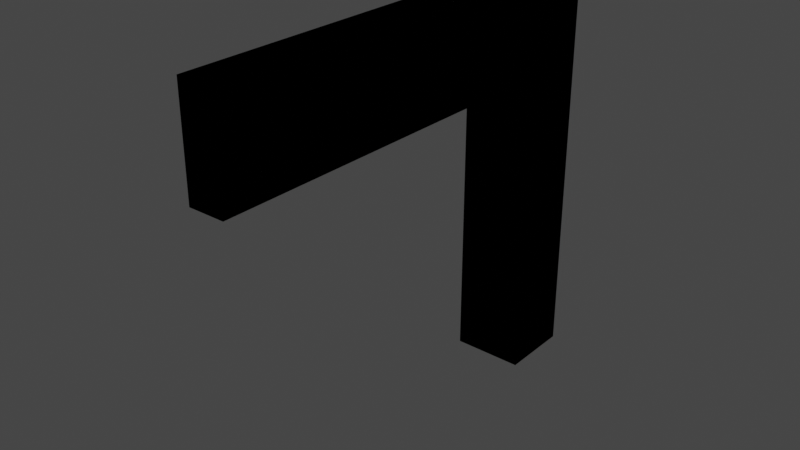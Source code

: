 # Source: Finish.blend  (saved by Blender 3.3.6; exported with 4.5.12 LTS)
import bpy
from mathutils import Matrix  # noqa: F401  (used for matrix-valued properties, if any)

bpy.ops.wm.read_factory_settings(use_empty=True)
scene = bpy.context.scene
scene.name = 'Scene'

# ---- collections
col_cone = bpy.data.collections.new('Cone'); scene.collection.children.link(col_cone)

# ---- materials (node trees are filled in below, after node groups)
mat_orange = bpy.data.materials.new('Orange')
mat_orange.alpha_threshold = 0.0
mat_orange.use_transparent_shadow = False
mat_orange.roughness = 0.5
mat_orange.line_color = (0.0, 0.0, 0.0, 1.0)
mat_white = bpy.data.materials.new('White')
mat_white.use_transparent_shadow = False
mat_green = bpy.data.materials.new('Green')
mat_green.use_transparent_shadow = False
mat_gray = bpy.data.materials.new('Gray')
mat_gray.use_transparent_shadow = False
mat_black = bpy.data.materials.new('Black')
mat_black.use_transparent_shadow = False
mat_brown = bpy.data.materials.new('Brown')
mat_brown.use_transparent_shadow = False

# ---- material node trees
mat_orange.use_nodes = True; mat_orange.node_tree.nodes.clear()
_N = mat_orange.node_tree.nodes; _L = mat_orange.node_tree.links
n0 = _N.new('ShaderNodeOutputMaterial'); n0.name = 'Material Output'; n0.location = (300, 300)
n1 = _N.new('ShaderNodeBsdfPrincipled'); n1.name = 'Principled BSDF'; n1.location = (10, 300)
n1.distribution = 'GGX'
n1.subsurface_method = 'RANDOM_WALK_SKIN'
n1.inputs[0].default_value = (0.8, 0.2084, 0.0, 1.0)
n1.inputs[3].default_value = 1.45
n1.inputs[27].default_value = (0.0, 0.0, 0.0, 1.0)
n1.inputs[28].default_value = 1.0
_L.new(n1.outputs[0], n0.inputs[0])
n0.is_active_output = True
mat_white.use_nodes = True; mat_white.node_tree.nodes.clear()
_N = mat_white.node_tree.nodes; _L = mat_white.node_tree.links
n0 = _N.new('ShaderNodeBsdfPrincipled'); n0.name = 'Principled BSDF'; n0.location = (10, 300)
n0.distribution = 'GGX'
n0.subsurface_method = 'RANDOM_WALK_SKIN'
n0.inputs[3].default_value = 1.45
n0.inputs[27].default_value = (0.0, 0.0, 0.0, 1.0)
n0.inputs[28].default_value = 1.0
n1 = _N.new('ShaderNodeOutputMaterial'); n1.name = 'Material Output'; n1.location = (300, 300)
_L.new(n0.outputs[0], n1.inputs[0])
n1.is_active_output = True
mat_green.use_nodes = True; mat_green.node_tree.nodes.clear()
_N = mat_green.node_tree.nodes; _L = mat_green.node_tree.links
n0 = _N.new('ShaderNodeBsdfPrincipled'); n0.name = 'Principled BSDF'; n0.location = (10, 300)
n0.distribution = 'GGX'
n0.subsurface_method = 'RANDOM_WALK_SKIN'
n0.inputs[0].default_value = (0.0, 0.2143, 0.0, 1.0)
n0.inputs[3].default_value = 1.45
n0.inputs[27].default_value = (0.0, 0.0, 0.0, 1.0)
n0.inputs[28].default_value = 1.0
n1 = _N.new('ShaderNodeOutputMaterial'); n1.name = 'Material Output'; n1.location = (300, 300)
_L.new(n0.outputs[0], n1.inputs[0])
n1.is_active_output = True
mat_gray.use_nodes = True; mat_gray.node_tree.nodes.clear()
_N = mat_gray.node_tree.nodes; _L = mat_gray.node_tree.links
n0 = _N.new('ShaderNodeBsdfPrincipled'); n0.name = 'Principled BSDF'; n0.location = (10, 300)
n0.distribution = 'GGX'
n0.subsurface_method = 'RANDOM_WALK_SKIN'
n0.inputs[0].default_value = (0.03968, 0.03968, 0.03968, 1.0)
n0.inputs[3].default_value = 1.45
n0.inputs[27].default_value = (0.0, 0.0, 0.0, 1.0)
n0.inputs[28].default_value = 1.0
n1 = _N.new('ShaderNodeOutputMaterial'); n1.name = 'Material Output'; n1.location = (300, 300)
_L.new(n0.outputs[0], n1.inputs[0])
n1.is_active_output = True
mat_black.use_nodes = True; mat_black.node_tree.nodes.clear()
_N = mat_black.node_tree.nodes; _L = mat_black.node_tree.links
n0 = _N.new('ShaderNodeBsdfPrincipled'); n0.name = 'Principled BSDF'; n0.location = (10, 300)
n0.distribution = 'GGX'
n0.subsurface_method = 'RANDOM_WALK_SKIN'
n0.inputs[0].default_value = (0.0, 0.0, 0.0, 1.0)
n0.inputs[3].default_value = 1.45
n0.inputs[27].default_value = (0.0, 0.0, 0.0, 1.0)
n0.inputs[28].default_value = 1.0
n1 = _N.new('ShaderNodeOutputMaterial'); n1.name = 'Material Output'; n1.location = (300, 300)
_L.new(n0.outputs[0], n1.inputs[0])
n1.is_active_output = True
mat_brown.use_nodes = True; mat_brown.node_tree.nodes.clear()
_N = mat_brown.node_tree.nodes; _L = mat_brown.node_tree.links
n0 = _N.new('ShaderNodeBsdfPrincipled'); n0.name = 'Principled BSDF'; n0.location = (10, 300)
n0.distribution = 'GGX'
n0.subsurface_method = 'RANDOM_WALK_SKIN'
n0.inputs[0].default_value = (0.1193, 0.02696, 0.0, 1.0)
n0.inputs[3].default_value = 1.45
n0.inputs[27].default_value = (0.0, 0.0, 0.0, 1.0)
n0.inputs[28].default_value = 1.0
n1 = _N.new('ShaderNodeOutputMaterial'); n1.name = 'Material Output'; n1.location = (300, 300)
_L.new(n0.outputs[0], n1.inputs[0])
n1.is_active_output = True

# ---- world
world_world = bpy.data.worlds.new('World'); scene.world = world_world
world_world.use_nodes = True; world_world.node_tree.nodes.clear()
_N = world_world.node_tree.nodes; _L = world_world.node_tree.links
n0 = _N.new('ShaderNodeOutputWorld'); n0.name = 'World Output'; n0.location = (300, 300)
n1 = _N.new('ShaderNodeBackground'); n1.name = 'Background'; n1.location = (10, 300)
n1.inputs[0].default_value = (0.05088, 0.05088, 0.05088, 1.0)
_L.new(n1.outputs[0], n0.inputs[0])
n0.is_active_output = True
world_world.color = (0.05088, 0.05088, 0.05088)
world_world.use_sun_shadow = False
world_world.sun_shadow_jitter_overblur = 0.0

# ---- meshes
me_finish = bpy.data.meshes.new('Finish')
me_finish.from_pydata([(0.1993, -1.987, 3.358), (-0.2007, -1.987, 3.358), (-0.0006641, -1.987, 3.358), (0.1993, -1.987, 4.478), (-0.0006641, -1.987, 4.478), (-0.2007, -1.987, 4.478), (0.1993, 2.015, 3.358), (-0.2007, 2.015, 3.358), (-0.2007, 2.015, 1.12), (0.1993, 2.015, 1.12), (-0.4007, 2.015, 1.12), (0.3993, 2.015, 1.12), (-0.0006641, 2.015, 3.358), (-0.2007, 2.015, 2.239), (0.1993, 2.015, 2.239), (-0.0006641, 2.015, 1.12), (-0.4007, 2.015, 3.358), (-0.2007, 2.015, 4.478), (-0.2007, 2.015, 1.651e-05), (0.3993, 2.015, 3.358), (0.1993, 2.015, 1.651e-05), (0.1993, 2.015, 4.478), (-0.0006641, 2.015, 2.239), (-0.4007, 2.015, 2.239), (0.3993, 2.015, 2.239), (-0.0006641, 2.015, 1.651e-05), (-0.0006641, 2.015, 4.478), (0.3993, 2.015, 2.239), (-0.0006641, 2.015, 3.358), (-0.4007, 2.015, 3.638), (-0.2007, 2.015, 2.239), (-0.4007, 2.815, 4.478), (0.1993, 2.015, 2.239), (-0.0006641, 2.015, 2.239), (-0.0006641, 2.015, 1.12), (-0.4007, 2.015, 2.239), (-0.4007, 2.015, 3.358), (-0.2772, 2.692, 4.638), (-0.0006641, 2.015, 4.478), (-0.2007, 2.015, 4.478), (-0.0006641, 2.015, 1.651e-05), (-0.2007, 2.015, 1.651e-05), (-0.4007, 2.015, 1.651e-05), (0.2759, 2.139, 4.638), (0.3993, 2.015, 4.198), (-0.2772, 2.139, 4.638), (-0.4007, 2.015, 4.478), (-0.4007, 2.815, 1.651e-05), (0.2759, 2.139, 4.638), (-0.2772, 2.139, 4.638), (-0.2772, 2.692, 4.638), (0.2759, 2.692, 4.638), (-0.4007, 2.815, 4.478), (0.3993, 2.815, 4.478), (-0.4007, 2.815, 1.651e-05), (0.3993, 2.815, 1.651e-05), (0.3993, 2.015, 4.478), (-0.4007, 2.015, 4.478), (0.3993, 2.015, 1.651e-05), (-0.4007, 2.015, 1.651e-05), (0.3993, 2.015, 1.651e-05), (0.1993, 2.015, 1.651e-05), (0.1993, 2.015, 3.358), (-0.2007, 2.015, 3.358), (0.3993, 2.015, 4.478), (0.1993, 2.015, 4.478), (0.3993, 2.015, 1.12), (-0.2007, 2.015, 1.12), (0.2759, 2.692, 4.638), (0.3993, 2.815, 4.478), (0.1993, 2.015, 1.12), (-0.4007, 2.015, 1.12), (-0.0006641, -1.543, 3.358), (-0.0006641, -1.098, 3.358), (-0.0006641, -0.653, 3.358), (-0.0006641, -0.2083, 3.358), (-0.0006641, 0.2365, 3.358), (-0.0006641, 0.6812, 3.358), (-0.0006641, 1.126, 3.358), (-0.0006641, 1.571, 3.358), (-0.2007, 1.571, 4.478), (-0.2007, 1.126, 4.478), (-0.2007, 0.6812, 4.478), (-0.2007, 0.2365, 4.478), (-0.2007, -0.2083, 4.478), (-0.2007, -0.653, 4.478), (-0.2007, -1.098, 4.478), (-0.2007, -1.543, 4.478), (-0.2007, 1.571, 3.358), (-0.2007, 1.126, 3.358), (-0.2007, 0.6812, 3.358), (-0.2007, 0.2365, 3.358), (-0.2007, -0.2083, 3.358), (-0.2007, -0.653, 3.358), (-0.2007, -1.098, 3.358), (-0.2007, -1.543, 3.358), (-0.0006641, -1.543, 4.478), (-0.0006641, -1.098, 4.478), (-0.0006641, -0.653, 4.478), (-0.0006641, -0.2083, 4.478), (-0.0006641, 0.2365, 4.478), (-0.0006641, 0.6812, 4.478), (-0.0006641, 1.126, 4.478), (-0.0006641, 1.571, 4.478), (0.1993, 1.571, 4.478), (0.1993, 1.126, 4.478), (0.1993, 0.6812, 4.478), (0.1993, 0.2365, 4.478), (0.1993, -0.2083, 4.478), (0.1993, -0.653, 4.478), (0.1993, -1.098, 4.478), (0.1993, -1.543, 4.478), (0.1993, 1.571, 3.358), (0.1993, 1.126, 3.358), (0.1993, 0.6812, 3.358), (0.1993, 0.2365, 3.358), (0.1993, -0.2083, 3.358), (0.1993, -0.653, 3.358), (0.1993, -1.098, 3.358), (0.1993, -1.543, 3.358), (0.3993, 2.015, 3.918), (-0.4007, 2.015, 3.918), (0.1993, 2.015, 3.918), (0.1993, -1.987, 3.918), (-0.2007, -1.987, 3.918), (-0.0006641, -1.987, 3.918), (-0.2007, 2.015, 3.918), (-0.2007, 1.571, 3.918), (-0.2007, 1.126, 3.918), (-0.2007, 0.6812, 3.918), (-0.2007, 0.2365, 3.918), (-0.2007, -0.2083, 3.918), (-0.2007, -0.653, 3.918), (-0.2007, -1.098, 3.918), (-0.2007, -1.543, 3.918), (0.1993, 1.571, 3.918), (0.1993, 1.126, 3.918), (0.1993, 0.6812, 3.918), (0.1993, 0.2365, 3.918), (0.1993, -0.2083, 3.918), (0.1993, -0.653, 3.918), (0.1993, -1.098, 3.918), (0.1993, -1.543, 3.918), (-0.4007, 2.015, 3.638), (0.1993, 1.571, 3.638), (0.1993, 1.126, 3.638), (0.1993, 0.6812, 3.638), (0.1993, 0.2365, 3.638), (0.1993, -0.2083, 3.638), (0.1993, -0.653, 3.638), (0.1993, -1.098, 3.638), (0.1993, -1.543, 3.638), (0.3993, 2.015, 3.638), (0.1993, 2.015, 3.638), (0.1993, -1.987, 3.638), (-0.2007, -1.987, 3.638), (-0.0006641, -1.987, 3.638), (-0.2007, 2.015, 3.638), (-0.2007, 1.571, 3.638), (-0.2007, 1.126, 3.638), (-0.2007, 0.6812, 3.638), (-0.2007, 0.2365, 3.638), (-0.2007, -0.2083, 3.638), (-0.2007, -0.653, 3.638), (-0.2007, -1.098, 3.638), (-0.2007, -1.543, 3.638), (0.3993, 2.015, 4.198), (0.1993, 2.015, 4.198), (0.1993, -1.987, 4.198), (-0.2007, -1.987, 4.198), (-0.0006641, -1.987, 4.198), (-0.2007, 2.015, 4.198), (-0.2007, 1.571, 4.198), (-0.2007, 1.126, 4.198), (-0.2007, 0.6812, 4.198), (-0.2007, 0.2365, 4.198), (-0.2007, -0.2083, 4.198), (-0.2007, -0.653, 4.198), (-0.2007, -1.098, 4.198), (-0.2007, -1.543, 4.198), (-0.4007, 2.015, 4.198), (0.1993, 1.571, 4.198), (0.1993, 1.126, 4.198), (0.1993, 0.6812, 4.198), (0.1993, 0.2365, 4.198), (0.1993, -0.2083, 4.198), (0.1993, -0.653, 4.198), (0.1993, -1.098, 4.198), (0.1993, -1.543, 4.198), (0.1993, 2.015, 4.198), (0.3993, 2.015, 3.358), (-0.0006641, -1.987, 4.478), (0.1993, -1.987, 4.478), (0.1993, -1.987, 3.358), (-0.0006641, -1.987, 3.358), (0.1993, -1.987, 4.198), (-0.2007, -1.987, 4.198), (-0.2007, -1.987, 4.478), (-0.2007, -1.987, 3.358), (-0.0006641, 1.571, 3.358), (-0.2007, -1.543, 4.478), (-0.2007, -1.543, 3.358), (-0.0006641, 1.571, 4.478), (0.1993, -1.543, 4.478), (-0.0006641, -1.987, 4.198), (-0.2007, 2.015, 4.198), (0.1993, -1.543, 3.358), (0.3993, 2.815, 1.651e-05), (-0.0006641, -1.543, 3.358), (-0.0006641, -1.098, 3.358), (-0.0006641, -0.653, 3.358), (-0.0006641, -0.2083, 3.358), (-0.0006641, 0.2365, 3.358), (-0.0006641, 0.6812, 3.358), (-0.0006641, 1.126, 3.358), (-0.2007, 1.571, 4.478), (-0.2007, 1.126, 4.478), (-0.2007, 0.6812, 4.478), (-0.2007, 0.2365, 4.478), (-0.2007, -0.2083, 4.478), (-0.2007, -0.653, 4.478), (-0.2007, -1.098, 4.478), (-0.2007, 1.571, 3.358), (-0.2007, 1.126, 3.358), (-0.2007, 0.6812, 3.358), (-0.2007, 0.2365, 3.358), (-0.2007, -0.2083, 3.358), (-0.2007, -0.653, 3.358), (-0.2007, -1.098, 3.358), (-0.0006641, -1.543, 4.478), (-0.0006641, -1.098, 4.478), (-0.0006641, -0.653, 4.478), (-0.0006641, -0.2083, 4.478), (-0.0006641, 0.2365, 4.478), (-0.0006641, 0.6812, 4.478), (-0.0006641, 1.126, 4.478), (0.1993, 1.571, 4.478), (0.1993, 1.126, 4.478), (0.1993, 0.6812, 4.478), (0.1993, 0.2365, 4.478), (0.1993, -0.2083, 4.478), (0.1993, -0.653, 4.478), (0.1993, -1.098, 4.478), (0.1993, 1.571, 3.358), (0.1993, 1.126, 3.358), (0.1993, 0.6812, 3.358), (0.1993, 0.2365, 3.358), (0.1993, -0.2083, 3.358), (0.1993, -0.653, 3.358), (0.1993, -1.098, 3.358), (-0.2007, 1.571, 4.198), (-0.2007, 1.126, 4.198), (-0.2007, 0.6812, 4.198), (-0.2007, 0.2365, 4.198), (-0.2007, -0.2083, 4.198), (-0.2007, -0.653, 4.198), (-0.2007, -1.098, 4.198), (-0.2007, -1.543, 4.198), (0.1993, 1.571, 3.638), (0.1993, 1.126, 3.638), (0.1993, 0.6812, 3.638), (0.1993, 0.2365, 3.638), (0.1993, -0.2083, 3.638), (0.1993, -0.653, 3.638), (0.1993, -1.098, 3.638), (0.1993, -1.543, 3.638), (0.3993, 2.015, 3.638), (0.3993, 2.015, 3.918), (-0.4007, 2.015, 4.198), (-0.4007, 2.015, 3.918), (0.1993, 2.015, 3.638), (0.1993, 2.015, 3.918), (0.1993, -1.987, 3.638), (0.1993, -1.987, 3.918), (-0.2007, -1.987, 3.638), (-0.2007, -1.987, 3.918), (-0.0006641, -1.987, 3.638), (-0.0006641, -1.987, 3.918), (-0.2007, 2.015, 3.638), (-0.2007, 2.015, 3.918), (-0.2007, 1.571, 3.638), (-0.2007, 1.571, 3.918), (-0.2007, 1.126, 3.638), (-0.2007, 1.126, 3.918), (-0.2007, 0.6812, 3.638), (-0.2007, 0.6812, 3.918), (-0.2007, 0.2365, 3.638), (-0.2007, 0.2365, 3.918), (-0.2007, -0.2083, 3.638), (-0.2007, -0.2083, 3.918), (-0.2007, -0.653, 3.638), (-0.2007, -0.653, 3.918), (-0.2007, -1.098, 3.638), (-0.2007, -1.098, 3.918), (-0.2007, -1.543, 3.638), (-0.2007, -1.543, 3.918), (0.1993, 1.571, 4.198), (0.1993, 1.571, 3.918), (0.1993, 1.126, 4.198), (0.1993, 1.126, 3.918), (0.1993, 0.6812, 4.198), (0.1993, 0.6812, 3.918), (0.1993, 0.2365, 4.198), (0.1993, 0.2365, 3.918), (0.1993, -0.2083, 4.198), (0.1993, -0.2083, 3.918), (0.1993, -0.653, 4.198), (0.1993, -0.653, 3.918), (0.1993, -1.098, 4.198), (0.1993, -1.098, 3.918), (0.1993, -1.543, 4.198), (0.1993, -1.543, 3.918)], [], [(111, 3, 4, 96), (169, 5, 4, 170), (13, 7, 12, 22), (59, 10, 8, 18), (15, 22, 14, 9), (67, 34, 33, 30), (45, 43, 68, 37), (46, 39, 38, 65, 64, 43, 45), (40, 61, 70, 34), (57, 49, 48, 56, 21, 26, 17), (52, 50, 49, 57), (167, 21, 56, 166), (203, 229, 191, 192), (229, 200, 197, 191), (268, 205, 39, 46), (61, 60, 66, 70), (294, 201, 198, 274), (208, 206, 193, 194), (58, 11, 24, 19, 152, 120, 166, 56, 53, 55), (201, 208, 194, 198), (59, 18, 25, 20, 58, 55, 54), (55, 53, 52, 54), (49, 50, 51, 48), (54, 52, 57, 180, 121, 143, 16, 23, 10, 59), (196, 204, 191, 197), (42, 47, 207, 60, 61, 40, 41), (189, 44, 64, 65), (42, 41, 67, 71), (47, 42, 71, 35, 36, 29, 269, 268, 46, 31), (60, 207, 69, 64, 44, 267, 266, 190, 27, 66), (188, 168, 3, 111), (310, 203, 192, 195), (25, 15, 9, 20), (8, 13, 22, 15), (18, 8, 15, 25), (20, 9, 11, 58), (72, 2, 0, 119), (180, 57, 17, 171), (170, 4, 3, 168), (22, 12, 6, 14), (95, 1, 2, 72), (96, 4, 5, 87), (165, 155, 1, 95), (14, 6, 19, 24), (23, 16, 7, 13), (10, 23, 13, 8), (9, 14, 24, 11), (41, 40, 34, 67), (207, 47, 31, 69), (34, 70, 32, 33), (31, 46, 45, 37), (56, 48, 51, 53), (53, 51, 50, 52), (33, 32, 62, 28), (204, 195, 192, 191), (30, 33, 28, 63), (157, 158, 88, 7), (158, 159, 89, 88), (159, 160, 90, 89), (160, 161, 91, 90), (161, 162, 92, 91), (162, 163, 93, 92), (163, 164, 94, 93), (164, 165, 95, 94), (26, 103, 80, 17), (103, 102, 81, 80), (102, 101, 82, 81), (101, 100, 83, 82), (100, 99, 84, 83), (99, 98, 85, 84), (98, 97, 86, 85), (97, 96, 87, 86), (7, 88, 79, 12), (88, 89, 78, 79), (89, 90, 77, 78), (90, 91, 76, 77), (91, 92, 75, 76), (92, 93, 74, 75), (93, 94, 73, 74), (94, 95, 72, 73), (12, 79, 112, 6), (79, 78, 113, 112), (78, 77, 114, 113), (77, 76, 115, 114), (76, 75, 116, 115), (75, 74, 117, 116), (74, 73, 118, 117), (73, 72, 119, 118), (167, 181, 104, 21), (181, 182, 105, 104), (182, 183, 106, 105), (183, 184, 107, 106), (184, 185, 108, 107), (185, 186, 109, 108), (186, 187, 110, 109), (187, 188, 111, 110), (21, 104, 103, 26), (104, 105, 102, 103), (105, 106, 101, 102), (106, 107, 100, 101), (107, 108, 99, 100), (108, 109, 98, 99), (109, 110, 97, 98), (110, 111, 96, 97), (150, 151, 142, 141), (149, 150, 141, 140), (148, 149, 140, 139), (147, 148, 139, 138), (146, 147, 138, 137), (145, 146, 137, 136), (144, 145, 136, 135), (153, 144, 135, 122), (178, 179, 134, 133), (177, 178, 133, 132), (176, 177, 132, 131), (175, 176, 131, 130), (174, 175, 130, 129), (173, 174, 129, 128), (172, 173, 128, 127), (171, 172, 127, 126), (179, 169, 124, 134), (156, 125, 123, 154), (143, 121, 126, 157), (151, 154, 123, 142), (153, 122, 120, 152), (155, 124, 125, 156), (1, 155, 156, 2), (6, 153, 152, 19), (119, 0, 154, 151), (16, 143, 157, 7), (2, 156, 154, 0), (6, 112, 144, 153), (112, 113, 145, 144), (113, 114, 146, 145), (114, 115, 147, 146), (115, 116, 148, 147), (116, 117, 149, 148), (117, 118, 150, 149), (118, 119, 151, 150), (133, 134, 165, 164), (132, 133, 164, 163), (131, 132, 163, 162), (130, 131, 162, 161), (129, 130, 161, 160), (128, 129, 160, 159), (127, 128, 159, 158), (126, 127, 158, 157), (134, 124, 155, 165), (87, 5, 169, 179), (17, 80, 172, 171), (80, 81, 173, 172), (81, 82, 174, 173), (82, 83, 175, 174), (83, 84, 176, 175), (84, 85, 177, 176), (85, 86, 178, 177), (86, 87, 179, 178), (141, 142, 188, 187), (140, 141, 187, 186), (139, 140, 186, 185), (138, 139, 185, 184), (137, 138, 184, 183), (136, 137, 183, 182), (135, 136, 182, 181), (122, 135, 181, 167), (125, 170, 168, 123), (121, 180, 171, 126), (142, 123, 168, 188), (122, 167, 166, 120), (124, 169, 170, 125), (32, 27, 190, 62), (35, 30, 63, 36), (71, 67, 30, 35), (70, 66, 27, 32), (64, 69, 68, 43), (69, 31, 37, 68), (278, 63, 222, 280), (280, 222, 223, 282), (282, 223, 224, 284), (284, 224, 225, 286), (286, 225, 226, 288), (288, 226, 227, 290), (290, 227, 228, 292), (292, 228, 201, 294), (38, 39, 215, 202), (202, 215, 216, 235), (235, 216, 217, 234), (234, 217, 218, 233), (233, 218, 219, 232), (232, 219, 220, 231), (231, 220, 221, 230), (230, 221, 200, 229), (63, 28, 199, 222), (222, 199, 214, 223), (223, 214, 213, 224), (224, 213, 212, 225), (225, 212, 211, 226), (226, 211, 210, 227), (227, 210, 209, 228), (228, 209, 208, 201), (28, 62, 243, 199), (199, 243, 244, 214), (214, 244, 245, 213), (213, 245, 246, 212), (212, 246, 247, 211), (211, 247, 248, 210), (210, 248, 249, 209), (209, 249, 206, 208), (189, 65, 236, 296), (296, 236, 237, 298), (298, 237, 238, 300), (300, 238, 239, 302), (302, 239, 240, 304), (304, 240, 241, 306), (306, 241, 242, 308), (308, 242, 203, 310), (65, 38, 202, 236), (236, 202, 235, 237), (237, 235, 234, 238), (238, 234, 233, 239), (239, 233, 232, 240), (240, 232, 231, 241), (241, 231, 230, 242), (242, 230, 229, 203), (264, 309, 311, 265), (263, 307, 309, 264), (262, 305, 307, 263), (261, 303, 305, 262), (260, 301, 303, 261), (259, 299, 301, 260), (258, 297, 299, 259), (270, 271, 297, 258), (256, 293, 295, 257), (255, 291, 293, 256), (254, 289, 291, 255), (253, 287, 289, 254), (252, 285, 287, 253), (251, 283, 285, 252), (250, 281, 283, 251), (205, 279, 281, 250), (257, 295, 275, 196), (276, 272, 273, 277), (29, 278, 279, 269), (265, 311, 273, 272), (270, 266, 267, 271), (274, 276, 277, 275), (198, 194, 276, 274), (62, 190, 266, 270), (206, 265, 272, 193), (36, 63, 278, 29), (194, 193, 272, 276), (62, 270, 258, 243), (243, 258, 259, 244), (244, 259, 260, 245), (245, 260, 261, 246), (246, 261, 262, 247), (247, 262, 263, 248), (248, 263, 264, 249), (249, 264, 265, 206), (293, 292, 294, 295), (291, 290, 292, 293), (289, 288, 290, 291), (287, 286, 288, 289), (285, 284, 286, 287), (283, 282, 284, 285), (281, 280, 282, 283), (279, 278, 280, 281), (295, 294, 274, 275), (200, 257, 196, 197), (39, 205, 250, 215), (215, 250, 251, 216), (216, 251, 252, 217), (217, 252, 253, 218), (218, 253, 254, 219), (219, 254, 255, 220), (220, 255, 256, 221), (221, 256, 257, 200), (309, 308, 310, 311), (307, 306, 308, 309), (305, 304, 306, 307), (303, 302, 304, 305), (301, 300, 302, 303), (299, 298, 300, 301), (297, 296, 298, 299), (271, 189, 296, 297), (277, 273, 195, 204), (269, 279, 205, 268), (311, 310, 195, 273), (271, 267, 44, 189), (275, 277, 204, 196)])
me_finish.polygons.foreach_set('material_index', [1, 5, 5, 5, 5, 5, 5, 5, 5, 5, 5, 5, 1, 1, 5, 5, 1, 5, 5, 5, 5, 5, 5, 5, 1, 5, 5, 5, 5, 5, 4, 4, 5, 5, 5, 5, 5, 5, 5, 5, 5, 1, 1, 5, 5, 5, 5, 5, 5, 5, 5, 5, 5, 5, 1, 5, 1, 4, 1, 4, 1, 4, 1, 4, 1, 4, 1, 4, 1, 4, 1, 4, 5, 5, 5, 5, 5, 5, 5, 5, 5, 5, 5, 5, 5, 5, 5, 5, 4, 1, 4, 1, 4, 1, 4, 1, 1, 4, 1, 4, 1, 4, 1, 4, 1, 4, 1, 4, 1, 4, 1, 4, 4, 1, 4, 1, 4, 1, 4, 1, 1, 5, 5, 4, 5, 5, 5, 5, 1, 5, 5, 1, 4, 1, 4, 1, 4, 1, 4, 1, 4, 1, 4, 1, 4, 1, 4, 4, 4, 4, 1, 4, 1, 4, 1, 4, 1, 4, 1, 4, 1, 4, 1, 4, 1, 5, 5, 1, 5, 5, 5, 5, 5, 5, 5, 5, 1, 4, 1, 4, 1, 4, 1, 4, 1, 4, 1, 4, 1, 4, 1, 4, 5, 5, 5, 5, 5, 5, 5, 5, 5, 5, 5, 5, 5, 5, 5, 5, 4, 1, 4, 1, 4, 1, 4, 1, 1, 4, 1, 4, 1, 4, 1, 4, 1, 4, 1, 4, 1, 4, 1, 4, 4, 1, 4, 1, 4, 1, 4, 1, 1, 1, 5, 4, 5, 1, 4, 5, 1, 5, 4, 1, 4, 1, 4, 1, 4, 1, 4, 1, 4, 1, 4, 1, 4, 1, 4, 4, 4, 4, 1, 4, 1, 4, 1, 4, 1, 4, 1, 4, 1, 4, 1, 4, 1, 4, 5, 1, 5, 4])
_uv = me_finish.uv_layers.new(name='UVMap')
_uv.uv.foreach_set('vector', [0.75, 0.0, 0.75, 0.0, 0.5, 0.0, 0.5, 0.0, 0.25, 0.0, 0.25, 0.0, 0.5, 0.0, 0.5, 0.0, 0.25, 0.0, 0.25, 0.0, 0.5, 0.0, 0.5, 0.0, 0.0, 0.0, 0.0, 0.0, 0.25, 0.0, 0.25, 0.0, 0.5, 0.0, 0.5, 0.0, 0.75, 0.0, 0.75, 0.0, 0.25, 0.0, 0.5, 0.0, 0.5, 0.0, 0.25, 0.0, 0.0, 0.0, 1.0, 0.0, 1.0, 1.0, 0.0, 1.0, 0.0, 0.0, 0.25, 0.0, 0.5, 0.0, 0.75, 0.0, 1.0, 0.0, 1.0, 0.0, 0.0, 0.0, 0.5, 0.0, 0.75, 0.0, 0.75, 0.0, 0.5, 0.0, 0.0, 0.0, 0.0, 0.0, 1.0, 0.0, 1.0, 0.0, 0.75, 0.0, 0.5, 0.0, 0.25, 0.0, 0.0, 1.0, 0.0, 1.0, 0.0, 0.0, 0.0, 0.0, 0.75, 0.0, 0.75, 0.0, 1.0, 0.0, 1.0, 0.0, 0.75, 0.0, 0.5, 0.0, 0.5, 0.0, 0.75, 0.0, 0.5, 0.0, 0.25, 0.0, 0.25, 0.0, 0.5, 0.0, 0.0, 0.0, 0.25, 0.0, 0.25, 0.0, 0.0, 0.0, 0.75, 0.0, 1.0, 0.0, 1.0, 0.0, 0.75, 0.0, 0.25, 0.0, 0.25, 0.0, 0.25, 0.0, 0.25, 0.0, 0.5, 0.0, 0.75, 0.0, 0.75, 0.0, 0.5, 0.0, 1.0, 0.0, 1.0, 0.0, 1.0, 0.0, 1.0, 0.0, 1.0, 0.0, 1.0, 0.0, 1.0, 0.0, 1.0, 0.0, 1.0, 1.0, 1.0, 1.0, 0.25, 0.0, 0.5, 0.0, 0.5, 0.0, 0.25, 0.0, 0.0, 0.0, 0.25, 0.0, 0.5, 0.0, 0.75, 0.0, 1.0, 0.0, 1.0, 1.0, 0.0, 1.0, 1.0, 1.0, 1.0, 1.0, 0.0, 1.0, 0.0, 1.0, 0.0, 0.0, 0.0, 1.0, 1.0, 1.0, 1.0, 0.0, 0.0, 1.0, 0.0, 1.0, 0.0, 0.0, 0.0, 0.0, 0.0, 0.0, 0.0, 0.0, 0.0, 0.0, 0.0, 0.0, 0.0, 0.0, 0.0, 0.0, 0.25, 0.0, 0.5, 0.0, 0.5, 0.0, 0.25, 0.0, 0.0, 0.0, 0.0, 1.0, 1.0, 1.0, 1.0, 0.0, 0.75, 0.0, 0.5, 0.0, 0.25, 0.0, 0.75, 0.0, 1.0, 0.0, 1.0, 0.0, 0.75, 0.0, 0.0, 0.0, 0.25, 0.0, 0.25, 0.0, 0.0, 0.0, 0.0, 1.0, 0.0, 0.0, 0.0, 0.0, 0.0, 0.0, 0.0, 0.0, 0.0, 0.0, 0.0, 0.0, 0.0, 0.0, 0.0, 0.0, 0.0, 1.0, 1.0, 0.0, 1.0, 1.0, 1.0, 1.0, 1.0, 0.0, 1.0, 0.0, 1.0, 0.0, 1.0, 0.0, 1.0, 0.0, 1.0, 0.0, 1.0, 0.0, 0.75, 0.0, 0.75, 0.0, 0.75, 0.0, 0.75, 0.0, 0.75, 0.0, 0.75, 0.0, 0.75, 0.0, 0.75, 0.0, 0.5, 0.0, 0.5, 0.0, 0.75, 0.0, 0.75, 0.0, 0.25, 0.0, 0.25, 0.0, 0.5, 0.0, 0.5, 0.0, 0.25, 0.0, 0.25, 0.0, 0.5, 0.0, 0.5, 0.0, 0.75, 0.0, 0.75, 0.0, 1.0, 0.0, 1.0, 0.0, 0.5, 0.0, 0.5, 0.0, 0.75, 0.0, 0.75, 0.0, 0.0, 0.0, 0.0, 0.0, 0.25, 0.0, 0.25, 0.0, 0.5, 0.0, 0.5, 0.0, 0.75, 0.0, 0.75, 0.0, 0.5, 0.0, 0.5, 0.0, 0.75, 0.0, 0.75, 0.0, 0.25, 0.0, 0.25, 0.0, 0.5, 0.0, 0.5, 0.0, 0.5, 0.0, 0.5, 0.0, 0.25, 0.0, 0.25, 0.0, 0.25, 0.0, 0.25, 0.0, 0.25, 0.0, 0.25, 0.0, 0.75, 0.0, 0.75, 0.0, 1.0, 0.0, 1.0, 0.0, 0.0, 0.0, 0.0, 0.0, 0.25, 0.0, 0.25, 0.0, 0.0, 0.0, 0.0, 0.0, 0.25, 0.0, 0.25, 0.0, 0.75, 0.0, 0.75, 0.0, 1.0, 0.0, 1.0, 0.0, 0.25, 0.0, 0.5, 0.0, 0.5, 0.0, 0.25, 0.0, 1.0, 1.0, 0.0, 1.0, 0.0, 1.0, 1.0, 1.0, 0.5, 0.0, 0.75, 0.0, 0.75, 0.0, 0.5, 0.0, 0.0, 1.0, 0.0, 0.0, 0.0, 0.0, 0.0, 1.0, 1.0, 0.0, 1.0, 0.0, 1.0, 1.0, 1.0, 1.0, 1.0, 1.0, 1.0, 1.0, 0.0, 1.0, 0.0, 1.0, 0.5, 0.0, 0.75, 0.0, 0.75, 0.0, 0.5, 0.0, 0.5, 0.0, 0.75, 0.0, 0.75, 0.0, 0.5, 0.0, 0.25, 0.0, 0.5, 0.0, 0.5, 0.0, 0.25, 0.0, 0.25, 0.0, 0.25, 0.0, 0.25, 0.0, 0.25, 0.0, 0.25, 0.0, 0.25, 0.0, 0.25, 0.0, 0.25, 0.0, 0.25, 0.0, 0.25, 0.0, 0.25, 0.0, 0.25, 0.0, 0.25, 0.0, 0.25, 0.0, 0.25, 0.0, 0.25, 0.0, 0.25, 0.0, 0.25, 0.0, 0.25, 0.0, 0.25, 0.0, 0.25, 0.0, 0.25, 0.0, 0.25, 0.0, 0.25, 0.0, 0.25, 0.0, 0.25, 0.0, 0.25, 0.0, 0.25, 0.0, 0.25, 0.0, 0.25, 0.0, 0.25, 0.0, 0.25, 0.0, 0.5, 0.0, 0.5, 0.0, 0.25, 0.0, 0.25, 0.0, 0.5, 0.0, 0.5, 0.0, 0.25, 0.0, 0.25, 0.0, 0.5, 0.0, 0.5, 0.0, 0.25, 0.0, 0.25, 0.0, 0.5, 0.0, 0.5, 0.0, 0.25, 0.0, 0.25, 0.0, 0.5, 0.0, 0.5, 0.0, 0.25, 0.0, 0.25, 0.0, 0.5, 0.0, 0.5, 0.0, 0.25, 0.0, 0.25, 0.0, 0.5, 0.0, 0.5, 0.0, 0.25, 0.0, 0.25, 0.0, 0.5, 0.0, 0.5, 0.0, 0.25, 0.0, 0.25, 0.0, 0.25, 0.0, 0.25, 0.0, 0.5, 0.0, 0.5, 0.0, 0.25, 0.0, 0.25, 0.0, 0.5, 0.0, 0.5, 0.0, 0.25, 0.0, 0.25, 0.0, 0.5, 0.0, 0.5, 0.0, 0.25, 0.0, 0.25, 0.0, 0.5, 0.0, 0.5, 0.0, 0.25, 0.0, 0.25, 0.0, 0.5, 0.0, 0.5, 0.0, 0.25, 0.0, 0.25, 0.0, 0.5, 0.0, 0.5, 0.0, 0.25, 0.0, 0.25, 0.0, 0.5, 0.0, 0.5, 0.0, 0.25, 0.0, 0.25, 0.0, 0.5, 0.0, 0.5, 0.0, 0.5, 0.0, 0.5, 0.0, 0.75, 0.0, 0.75, 0.0, 0.5, 0.0, 0.5, 0.0, 0.75, 0.0, 0.75, 0.0, 0.5, 0.0, 0.5, 0.0, 0.75, 0.0, 0.75, 0.0, 0.5, 0.0, 0.5, 0.0, 0.75, 0.0, 0.75, 0.0, 0.5, 0.0, 0.5, 0.0, 0.75, 0.0, 0.75, 0.0, 0.5, 0.0, 0.5, 0.0, 0.75, 0.0, 0.75, 0.0, 0.5, 0.0, 0.5, 0.0, 0.75, 0.0, 0.75, 0.0, 0.5, 0.0, 0.5, 0.0, 0.75, 0.0, 0.75, 0.0, 0.75, 0.0, 0.75, 0.0, 0.75, 0.0, 0.75, 0.0, 0.75, 0.0, 0.75, 0.0, 0.75, 0.0, 0.75, 0.0, 0.75, 0.0, 0.75, 0.0, 0.75, 0.0, 0.75, 0.0, 0.75, 0.0, 0.75, 0.0, 0.75, 0.0, 0.75, 0.0, 0.75, 0.0, 0.75, 0.0, 0.75, 0.0, 0.75, 0.0, 0.75, 0.0, 0.75, 0.0, 0.75, 0.0, 0.75, 0.0, 0.75, 0.0, 0.75, 0.0, 0.75, 0.0, 0.75, 0.0, 0.75, 0.0, 0.75, 0.0, 0.75, 0.0, 0.75, 0.0, 0.75, 0.0, 0.75, 0.0, 0.5, 0.0, 0.5, 0.0, 0.75, 0.0, 0.75, 0.0, 0.5, 0.0, 0.5, 0.0, 0.75, 0.0, 0.75, 0.0, 0.5, 0.0, 0.5, 0.0, 0.75, 0.0, 0.75, 0.0, 0.5, 0.0, 0.5, 0.0, 0.75, 0.0, 0.75, 0.0, 0.5, 0.0, 0.5, 0.0, 0.75, 0.0, 0.75, 0.0, 0.5, 0.0, 0.5, 0.0, 0.75, 0.0, 0.75, 0.0, 0.5, 0.0, 0.5, 0.0, 0.75, 0.0, 0.75, 0.0, 0.5, 0.0, 0.5, 0.0, 0.75, 0.0, 0.75, 0.0, 0.75, 0.0, 0.75, 0.0, 0.75, 0.0, 0.75, 0.0, 0.75, 0.0, 0.75, 0.0, 0.75, 0.0, 0.75, 0.0, 0.75, 0.0, 0.75, 0.0, 0.75, 0.0, 0.75, 0.0, 0.75, 0.0, 0.75, 0.0, 0.75, 0.0, 0.75, 0.0, 0.75, 0.0, 0.75, 0.0, 0.75, 0.0, 0.75, 0.0, 0.75, 0.0, 0.75, 0.0, 0.75, 0.0, 0.75, 0.0, 0.75, 0.0, 0.75, 0.0, 0.75, 0.0, 0.75, 0.0, 0.75, 0.0, 0.75, 0.0, 0.25, 0.0, 0.25, 0.0, 0.25, 0.0, 0.25, 0.0, 0.25, 0.0, 0.25, 0.0, 0.25, 0.0, 0.25, 0.0, 0.25, 0.0, 0.25, 0.0, 0.25, 0.0, 0.25, 0.0, 0.25, 0.0, 0.25, 0.0, 0.25, 0.0, 0.25, 0.0, 0.25, 0.0, 0.25, 0.0, 0.25, 0.0, 0.25, 0.0, 0.25, 0.0, 0.25, 0.0, 0.25, 0.0, 0.25, 0.0, 0.25, 0.0, 0.25, 0.0, 0.25, 0.0, 0.25, 0.0, 0.25, 0.0, 0.25, 0.0, 0.25, 0.0, 0.25, 0.0, 0.25, 0.0, 0.25, 0.0, 0.25, 0.0, 0.25, 0.0, 0.5, 0.0, 0.5, 0.0, 0.75, 0.0, 0.75, 0.0, 0.0, 0.0, 0.0, 0.0, 0.25, 0.0, 0.25, 0.0, 0.75, 0.0, 0.75, 0.0, 0.75, 0.0, 0.75, 0.0, 0.75, 0.0, 0.75, 0.0, 1.0, 0.0, 1.0, 0.0, 0.25, 0.0, 0.25, 0.0, 0.5, 0.0, 0.5, 0.0, 0.25, 0.0, 0.25, 0.0, 0.5, 0.0, 0.5, 0.0, 0.75, 0.0, 0.75, 0.0, 1.0, 0.0, 1.0, 0.0, 0.75, 0.0, 0.75, 0.0, 0.75, 0.0, 0.75, 0.0, 0.0, 0.0, 0.0, 0.0, 0.25, 0.0, 0.25, 0.0, 0.5, 0.0, 0.5, 0.0, 0.75, 0.0, 0.75, 0.0, 0.75, 0.0, 0.75, 0.0, 0.75, 0.0, 0.75, 0.0, 0.75, 0.0, 0.75, 0.0, 0.75, 0.0, 0.75, 0.0, 0.75, 0.0, 0.75, 0.0, 0.75, 0.0, 0.75, 0.0, 0.75, 0.0, 0.75, 0.0, 0.75, 0.0, 0.75, 0.0, 0.75, 0.0, 0.75, 0.0, 0.75, 0.0, 0.75, 0.0, 0.75, 0.0, 0.75, 0.0, 0.75, 0.0, 0.75, 0.0, 0.75, 0.0, 0.75, 0.0, 0.75, 0.0, 0.75, 0.0, 0.75, 0.0, 0.75, 0.0, 0.75, 0.0, 0.75, 0.0, 0.25, 0.0, 0.25, 0.0, 0.25, 0.0, 0.25, 0.0, 0.25, 0.0, 0.25, 0.0, 0.25, 0.0, 0.25, 0.0, 0.25, 0.0, 0.25, 0.0, 0.25, 0.0, 0.25, 0.0, 0.25, 0.0, 0.25, 0.0, 0.25, 0.0, 0.25, 0.0, 0.25, 0.0, 0.25, 0.0, 0.25, 0.0, 0.25, 0.0, 0.25, 0.0, 0.25, 0.0, 0.25, 0.0, 0.25, 0.0, 0.25, 0.0, 0.25, 0.0, 0.25, 0.0, 0.25, 0.0, 0.25, 0.0, 0.25, 0.0, 0.25, 0.0, 0.25, 0.0, 0.25, 0.0, 0.25, 0.0, 0.25, 0.0, 0.25, 0.0, 0.25, 0.0, 0.25, 0.0, 0.25, 0.0, 0.25, 0.0, 0.25, 0.0, 0.25, 0.0, 0.25, 0.0, 0.25, 0.0, 0.25, 0.0, 0.25, 0.0, 0.25, 0.0, 0.25, 0.0, 0.25, 0.0, 0.25, 0.0, 0.25, 0.0, 0.25, 0.0, 0.25, 0.0, 0.25, 0.0, 0.25, 0.0, 0.25, 0.0, 0.25, 0.0, 0.25, 0.0, 0.25, 0.0, 0.25, 0.0, 0.25, 0.0, 0.25, 0.0, 0.25, 0.0, 0.25, 0.0, 0.25, 0.0, 0.25, 0.0, 0.25, 0.0, 0.25, 0.0, 0.25, 0.0, 0.25, 0.0, 0.25, 0.0, 0.25, 0.0, 0.75, 0.0, 0.75, 0.0, 0.75, 0.0, 0.75, 0.0, 0.75, 0.0, 0.75, 0.0, 0.75, 0.0, 0.75, 0.0, 0.75, 0.0, 0.75, 0.0, 0.75, 0.0, 0.75, 0.0, 0.75, 0.0, 0.75, 0.0, 0.75, 0.0, 0.75, 0.0, 0.75, 0.0, 0.75, 0.0, 0.75, 0.0, 0.75, 0.0, 0.75, 0.0, 0.75, 0.0, 0.75, 0.0, 0.75, 0.0, 0.75, 0.0, 0.75, 0.0, 0.75, 0.0, 0.75, 0.0, 0.75, 0.0, 0.75, 0.0, 0.75, 0.0, 0.75, 0.0, 0.5, 0.0, 0.5, 0.0, 0.75, 0.0, 0.75, 0.0, 0.0, 0.0, 0.0, 0.0, 0.25, 0.0, 0.25, 0.0, 0.75, 0.0, 0.75, 0.0, 0.75, 0.0, 0.75, 0.0, 0.75, 0.0, 0.75, 0.0, 1.0, 0.0, 1.0, 0.0, 0.25, 0.0, 0.25, 0.0, 0.5, 0.0, 0.5, 0.0, 0.75, 0.0, 1.0, 0.0, 1.0, 0.0, 0.75, 0.0, 0.0, 0.0, 0.25, 0.0, 0.25, 0.0, 0.0, 0.0, 0.0, 0.0, 0.25, 0.0, 0.25, 0.0, 0.0, 0.0, 0.75, 0.0, 1.0, 0.0, 1.0, 0.0, 0.75, 0.0, 1.0, 0.0, 1.0, 1.0, 1.0, 1.0, 1.0, 0.0, 1.0, 1.0, 0.0, 1.0, 0.0, 1.0, 1.0, 1.0, 0.25, 0.0, 0.25, 0.0, 0.25, 0.0, 0.25, 0.0, 0.25, 0.0, 0.25, 0.0, 0.25, 0.0, 0.25, 0.0, 0.25, 0.0, 0.25, 0.0, 0.25, 0.0, 0.25, 0.0, 0.25, 0.0, 0.25, 0.0, 0.25, 0.0, 0.25, 0.0, 0.25, 0.0, 0.25, 0.0, 0.25, 0.0, 0.25, 0.0, 0.25, 0.0, 0.25, 0.0, 0.25, 0.0, 0.25, 0.0, 0.25, 0.0, 0.25, 0.0, 0.25, 0.0, 0.25, 0.0, 0.25, 0.0, 0.25, 0.0, 0.25, 0.0, 0.25, 0.0, 0.5, 0.0, 0.25, 0.0, 0.25, 0.0, 0.5, 0.0, 0.5, 0.0, 0.25, 0.0, 0.25, 0.0, 0.5, 0.0, 0.5, 0.0, 0.25, 0.0, 0.25, 0.0, 0.5, 0.0, 0.5, 0.0, 0.25, 0.0, 0.25, 0.0, 0.5, 0.0, 0.5, 0.0, 0.25, 0.0, 0.25, 0.0, 0.5, 0.0, 0.5, 0.0, 0.25, 0.0, 0.25, 0.0, 0.5, 0.0, 0.5, 0.0, 0.25, 0.0, 0.25, 0.0, 0.5, 0.0, 0.5, 0.0, 0.25, 0.0, 0.25, 0.0, 0.5, 0.0, 0.25, 0.0, 0.5, 0.0, 0.5, 0.0, 0.25, 0.0, 0.25, 0.0, 0.5, 0.0, 0.5, 0.0, 0.25, 0.0, 0.25, 0.0, 0.5, 0.0, 0.5, 0.0, 0.25, 0.0, 0.25, 0.0, 0.5, 0.0, 0.5, 0.0, 0.25, 0.0, 0.25, 0.0, 0.5, 0.0, 0.5, 0.0, 0.25, 0.0, 0.25, 0.0, 0.5, 0.0, 0.5, 0.0, 0.25, 0.0, 0.25, 0.0, 0.5, 0.0, 0.5, 0.0, 0.25, 0.0, 0.25, 0.0, 0.5, 0.0, 0.5, 0.0, 0.25, 0.0, 0.5, 0.0, 0.75, 0.0, 0.75, 0.0, 0.5, 0.0, 0.5, 0.0, 0.75, 0.0, 0.75, 0.0, 0.5, 0.0, 0.5, 0.0, 0.75, 0.0, 0.75, 0.0, 0.5, 0.0, 0.5, 0.0, 0.75, 0.0, 0.75, 0.0, 0.5, 0.0, 0.5, 0.0, 0.75, 0.0, 0.75, 0.0, 0.5, 0.0, 0.5, 0.0, 0.75, 0.0, 0.75, 0.0, 0.5, 0.0, 0.5, 0.0, 0.75, 0.0, 0.75, 0.0, 0.5, 0.0, 0.5, 0.0, 0.75, 0.0, 0.75, 0.0, 0.5, 0.0, 0.75, 0.0, 0.75, 0.0, 0.75, 0.0, 0.75, 0.0, 0.75, 0.0, 0.75, 0.0, 0.75, 0.0, 0.75, 0.0, 0.75, 0.0, 0.75, 0.0, 0.75, 0.0, 0.75, 0.0, 0.75, 0.0, 0.75, 0.0, 0.75, 0.0, 0.75, 0.0, 0.75, 0.0, 0.75, 0.0, 0.75, 0.0, 0.75, 0.0, 0.75, 0.0, 0.75, 0.0, 0.75, 0.0, 0.75, 0.0, 0.75, 0.0, 0.75, 0.0, 0.75, 0.0, 0.75, 0.0, 0.75, 0.0, 0.75, 0.0, 0.75, 0.0, 0.75, 0.0, 0.75, 0.0, 0.5, 0.0, 0.5, 0.0, 0.75, 0.0, 0.75, 0.0, 0.5, 0.0, 0.5, 0.0, 0.75, 0.0, 0.75, 0.0, 0.5, 0.0, 0.5, 0.0, 0.75, 0.0, 0.75, 0.0, 0.5, 0.0, 0.5, 0.0, 0.75, 0.0, 0.75, 0.0, 0.5, 0.0, 0.5, 0.0, 0.75, 0.0, 0.75, 0.0, 0.5, 0.0, 0.5, 0.0, 0.75, 0.0, 0.75, 0.0, 0.5, 0.0, 0.5, 0.0, 0.75, 0.0, 0.75, 0.0, 0.5, 0.0, 0.5, 0.0, 0.75, 0.0, 0.75, 0.0, 0.75, 0.0, 0.75, 0.0, 0.75, 0.0, 0.75, 0.0, 0.75, 0.0, 0.75, 0.0, 0.75, 0.0, 0.75, 0.0, 0.75, 0.0, 0.75, 0.0, 0.75, 0.0, 0.75, 0.0, 0.75, 0.0, 0.75, 0.0, 0.75, 0.0, 0.75, 0.0, 0.75, 0.0, 0.75, 0.0, 0.75, 0.0, 0.75, 0.0, 0.75, 0.0, 0.75, 0.0, 0.75, 0.0, 0.75, 0.0, 0.75, 0.0, 0.75, 0.0, 0.75, 0.0, 0.75, 0.0, 0.75, 0.0, 0.75, 0.0, 0.75, 0.0, 0.25, 0.0, 0.25, 0.0, 0.25, 0.0, 0.25, 0.0, 0.25, 0.0, 0.25, 0.0, 0.25, 0.0, 0.25, 0.0, 0.25, 0.0, 0.25, 0.0, 0.25, 0.0, 0.25, 0.0, 0.25, 0.0, 0.25, 0.0, 0.25, 0.0, 0.25, 0.0, 0.25, 0.0, 0.25, 0.0, 0.25, 0.0, 0.25, 0.0, 0.25, 0.0, 0.25, 0.0, 0.25, 0.0, 0.25, 0.0, 0.25, 0.0, 0.25, 0.0, 0.25, 0.0, 0.25, 0.0, 0.25, 0.0, 0.25, 0.0, 0.25, 0.0, 0.25, 0.0, 0.25, 0.0, 0.25, 0.0, 0.25, 0.0, 0.25, 0.0, 0.5, 0.0, 0.75, 0.0, 0.75, 0.0, 0.5, 0.0, 0.0, 0.0, 0.25, 0.0, 0.25, 0.0, 0.0, 0.0, 0.75, 0.0, 0.75, 0.0, 0.75, 0.0, 0.75, 0.0, 0.75, 0.0, 1.0, 0.0, 1.0, 0.0, 0.75, 0.0, 0.25, 0.0, 0.5, 0.0, 0.5, 0.0, 0.25, 0.0, 0.25, 0.0, 0.5, 0.0, 0.5, 0.0, 0.25, 0.0, 0.75, 0.0, 1.0, 0.0, 1.0, 0.0, 0.75, 0.0, 0.75, 0.0, 0.75, 0.0, 0.75, 0.0, 0.75, 0.0, 0.0, 0.0, 0.25, 0.0, 0.25, 0.0, 0.0, 0.0, 0.5, 0.0, 0.75, 0.0, 0.75, 0.0, 0.5, 0.0, 0.75, 0.0, 0.75, 0.0, 0.75, 0.0, 0.75, 0.0, 0.75, 0.0, 0.75, 0.0, 0.75, 0.0, 0.75, 0.0, 0.75, 0.0, 0.75, 0.0, 0.75, 0.0, 0.75, 0.0, 0.75, 0.0, 0.75, 0.0, 0.75, 0.0, 0.75, 0.0, 0.75, 0.0, 0.75, 0.0, 0.75, 0.0, 0.75, 0.0, 0.75, 0.0, 0.75, 0.0, 0.75, 0.0, 0.75, 0.0, 0.75, 0.0, 0.75, 0.0, 0.75, 0.0, 0.75, 0.0, 0.75, 0.0, 0.75, 0.0, 0.75, 0.0, 0.75, 0.0, 0.25, 0.0, 0.25, 0.0, 0.25, 0.0, 0.25, 0.0, 0.25, 0.0, 0.25, 0.0, 0.25, 0.0, 0.25, 0.0, 0.25, 0.0, 0.25, 0.0, 0.25, 0.0, 0.25, 0.0, 0.25, 0.0, 0.25, 0.0, 0.25, 0.0, 0.25, 0.0, 0.25, 0.0, 0.25, 0.0, 0.25, 0.0, 0.25, 0.0, 0.25, 0.0, 0.25, 0.0, 0.25, 0.0, 0.25, 0.0, 0.25, 0.0, 0.25, 0.0, 0.25, 0.0, 0.25, 0.0, 0.25, 0.0, 0.25, 0.0, 0.25, 0.0, 0.25, 0.0, 0.25, 0.0, 0.25, 0.0, 0.25, 0.0, 0.25, 0.0, 0.25, 0.0, 0.25, 0.0, 0.25, 0.0, 0.25, 0.0, 0.25, 0.0, 0.25, 0.0, 0.25, 0.0, 0.25, 0.0, 0.25, 0.0, 0.25, 0.0, 0.25, 0.0, 0.25, 0.0, 0.25, 0.0, 0.25, 0.0, 0.25, 0.0, 0.25, 0.0, 0.25, 0.0, 0.25, 0.0, 0.25, 0.0, 0.25, 0.0, 0.25, 0.0, 0.25, 0.0, 0.25, 0.0, 0.25, 0.0, 0.25, 0.0, 0.25, 0.0, 0.25, 0.0, 0.25, 0.0, 0.25, 0.0, 0.25, 0.0, 0.25, 0.0, 0.25, 0.0, 0.25, 0.0, 0.25, 0.0, 0.25, 0.0, 0.25, 0.0, 0.75, 0.0, 0.75, 0.0, 0.75, 0.0, 0.75, 0.0, 0.75, 0.0, 0.75, 0.0, 0.75, 0.0, 0.75, 0.0, 0.75, 0.0, 0.75, 0.0, 0.75, 0.0, 0.75, 0.0, 0.75, 0.0, 0.75, 0.0, 0.75, 0.0, 0.75, 0.0, 0.75, 0.0, 0.75, 0.0, 0.75, 0.0, 0.75, 0.0, 0.75, 0.0, 0.75, 0.0, 0.75, 0.0, 0.75, 0.0, 0.75, 0.0, 0.75, 0.0, 0.75, 0.0, 0.75, 0.0, 0.75, 0.0, 0.75, 0.0, 0.75, 0.0, 0.75, 0.0, 0.5, 0.0, 0.75, 0.0, 0.75, 0.0, 0.5, 0.0, 0.0, 0.0, 0.25, 0.0, 0.25, 0.0, 0.0, 0.0, 0.75, 0.0, 0.75, 0.0, 0.75, 0.0, 0.75, 0.0, 0.75, 0.0, 1.0, 0.0, 1.0, 0.0, 0.75, 0.0, 0.25, 0.0, 0.5, 0.0, 0.5, 0.0, 0.25, 0.0])
me_finish.materials.append(mat_orange)
me_finish.materials.append(mat_white)
me_finish.materials.append(mat_green)
me_finish.materials.append(mat_gray)
me_finish.materials.append(mat_black)
me_finish.materials.append(mat_brown)
me_finish.use_mirror_vertex_groups = False
me_finish.update()

# ---- objects
ob_finish = bpy.data.objects.new('Finish', me_finish)

# ---- transforms, parenting, visibility, modifiers, constraints
ob_finish.location = (0.0, 0.0, 0.0)
ob_finish.lock_rotations_4d = False
ob_finish.empty_display_type = 'ARROWS'
ob_finish.lineart.crease_threshold = 0.0

# ---- collection membership
col_cone.objects.link(ob_finish)

# ---- scene / render settings (as saved in the file)
scene.frame_start = 1; scene.frame_end = 250; scene.frame_set(1)
scene.render.engine = 'BLENDER_EEVEE_NEXT'
scene.cycles.sampling_pattern = 'TABULATED_SOBOL'
scene.cycles.use_light_tree = False
scene.view_settings.view_transform = 'Filmic'
bpy.context.view_layer.update()

# ---- added for rendering (the .blend has no active camera and no usable light): camera, sun
cam_auto = bpy.data.cameras.new('AutoCamera')
cam_auto.lens = 50.0
cam_auto.sensor_width = 36.0
cam_auto.clip_end = 1000.0
ob_auto_camera = bpy.data.objects.new('AutoCamera', cam_auto)
scene.collection.objects.link(ob_auto_camera)
ob_auto_camera.location = (6.2208, -7.05167, 7.29608)
ob_auto_camera.rotation_euler = (1.09748, -7.21219e-08, 0.694738)
scene.camera = ob_auto_camera
light_auto_sun = bpy.data.lights.new('AutoSun', 'SUN')
light_auto_sun.energy = 3.0
light_auto_sun.angle = 0.0523599
ob_auto_sun = bpy.data.objects.new('AutoSun', light_auto_sun)
scene.collection.objects.link(ob_auto_sun)
ob_auto_sun.rotation_euler = (0.872665, 0.174533, 0.523599)
bpy.context.view_layer.update()
